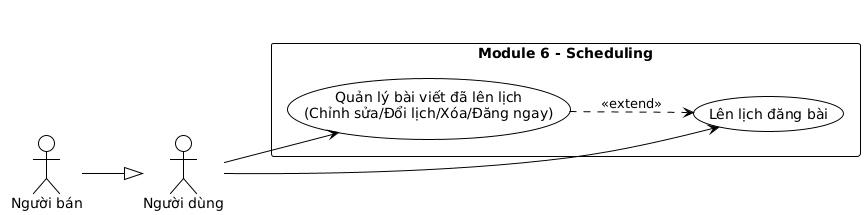

The diagram above was rendered by PlantUML. Its source (embedded in the PNG):
@startuml
!theme plain
left to right direction
title Use Case Diagram - Module 6: Lên lịch & Điều phối Bài đăng

actor "Người dùng" as User
actor "Người bán" as Seller
Seller --|> User

rectangle "Module 6 - Scheduling" {
  usecase "Lên lịch đăng bài" as UC61
  usecase "Quản lý bài viết đã lên lịch\n(Chỉnh sửa/Đổi lịch/Xóa/Đăng ngay)" as UC62
}

User --> UC61
User --> UC62

UC62 ..> UC61 : <<extend>>
@enduml